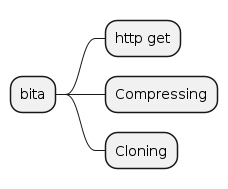

The diagram above was rendered by PlantUML. Its source (embedded in the PNG):
@startmindmap
+ bita
++ http get
++ Compressing
++ Cloning
@endmindmap